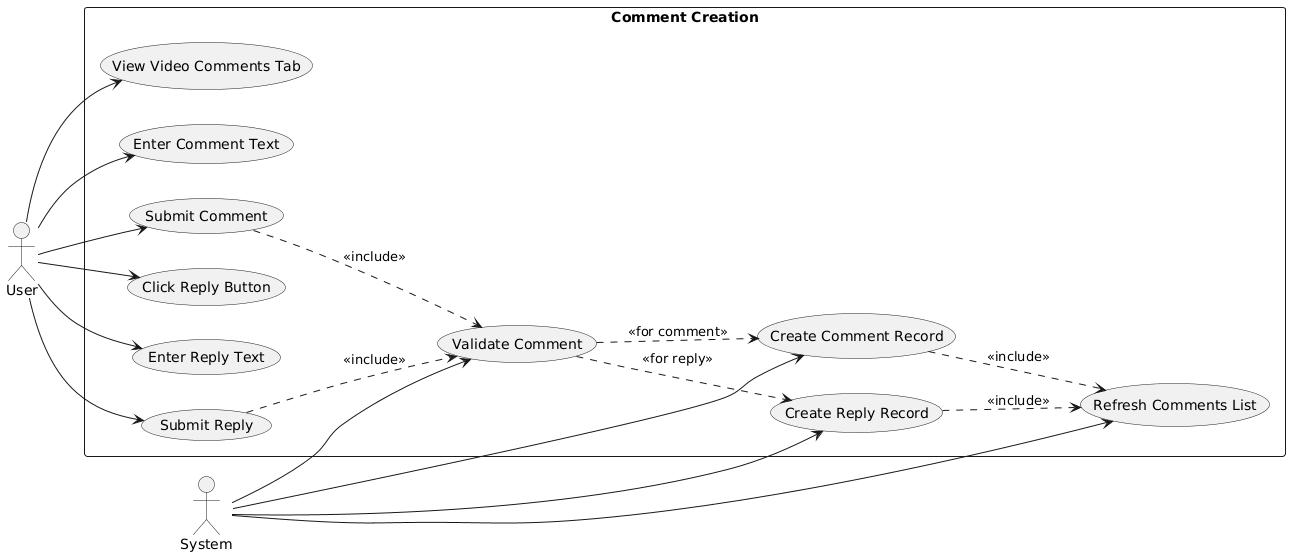

The diagram above was rendered by PlantUML. Its source (embedded in the PNG):
@startuml
left to right direction

actor "User" as user
actor "System" as system

rectangle "Comment Creation" {
  usecase "View Video Comments Tab" as UC1
  usecase "Enter Comment Text" as UC2
  usecase "Submit Comment" as UC3
  usecase "Click Reply Button" as UC4
  usecase "Enter Reply Text" as UC5
  usecase "Submit Reply" as UC6
  usecase "Validate Comment" as UC7
  usecase "Create Comment Record" as UC8
  usecase "Create Reply Record" as UC9
  usecase "Refresh Comments List" as UC10
}

user --> UC1
user --> UC2
user --> UC3
user --> UC4
user --> UC5
user --> UC6
UC3 ..> UC7 : <<include>>
UC6 ..> UC7 : <<include>>
UC7 ..> UC8 : <<for comment>>
UC7 ..> UC9 : <<for reply>>
UC8 ..> UC10 : <<include>>
UC9 ..> UC10 : <<include>>
system --> UC7
system --> UC8
system --> UC9
system --> UC10
@enduml